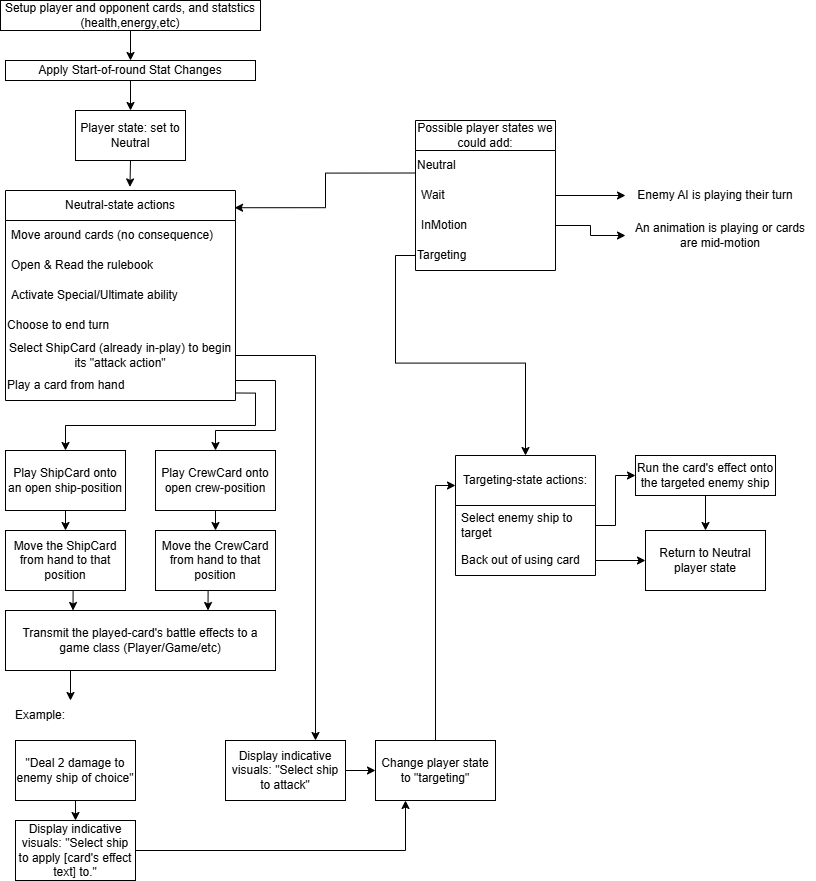

The diagram above was exported from draw.io. Its source (the exported page's mxGraphModel, read from the mxfile embedded in the PNG):
<mxGraphModel dx="2100" dy="1114" grid="1" gridSize="10" guides="1" tooltips="1" connect="1" arrows="1" fold="1" page="1" pageScale="1" pageWidth="850" pageHeight="1100" math="0" shadow="0">
  <root>
    <mxCell id="0" />
    <mxCell id="1" parent="0" />
    <mxCell id="ViiCvAy8uVRh4VzrSgXX-34" style="edgeStyle=orthogonalEdgeStyle;rounded=0;orthogonalLoop=1;jettySize=auto;html=1;exitX=0.5;exitY=1;exitDx=0;exitDy=0;entryX=0.5;entryY=0;entryDx=0;entryDy=0;" edge="1" parent="1" source="ViiCvAy8uVRh4VzrSgXX-1" target="ViiCvAy8uVRh4VzrSgXX-2">
      <mxGeometry relative="1" as="geometry" />
    </mxCell>
    <mxCell id="ViiCvAy8uVRh4VzrSgXX-1" value="Setup player and opponent cards, and statstics (health,energy,etc)" style="rounded=0;whiteSpace=wrap;html=1;" vertex="1" parent="1">
      <mxGeometry x="35" y="10" width="260" height="30" as="geometry" />
    </mxCell>
    <mxCell id="ViiCvAy8uVRh4VzrSgXX-37" style="edgeStyle=orthogonalEdgeStyle;rounded=0;orthogonalLoop=1;jettySize=auto;html=1;exitX=0.5;exitY=1;exitDx=0;exitDy=0;entryX=0.5;entryY=0;entryDx=0;entryDy=0;" edge="1" parent="1" source="ViiCvAy8uVRh4VzrSgXX-2" target="ViiCvAy8uVRh4VzrSgXX-4">
      <mxGeometry relative="1" as="geometry" />
    </mxCell>
    <mxCell id="ViiCvAy8uVRh4VzrSgXX-2" value="Apply Start-of-round Stat Changes" style="rounded=0;whiteSpace=wrap;html=1;" vertex="1" parent="1">
      <mxGeometry x="40" y="70" width="250" height="20" as="geometry" />
    </mxCell>
    <mxCell id="ViiCvAy8uVRh4VzrSgXX-4" value="Player state: set to Neutral" style="rounded=0;whiteSpace=wrap;html=1;" vertex="1" parent="1">
      <mxGeometry x="110" y="120" width="110" height="50" as="geometry" />
    </mxCell>
    <mxCell id="ViiCvAy8uVRh4VzrSgXX-6" value="Neutral-state actions" style="swimlane;fontStyle=0;childLayout=stackLayout;horizontal=1;startSize=30;horizontalStack=0;resizeParent=1;resizeParentMax=0;resizeLast=0;collapsible=1;marginBottom=0;whiteSpace=wrap;html=1;" vertex="1" parent="1">
      <mxGeometry x="40" y="200" width="230" height="210" as="geometry">
        <mxRectangle x="40" y="200" width="150" height="30" as="alternateBounds" />
      </mxGeometry>
    </mxCell>
    <mxCell id="ViiCvAy8uVRh4VzrSgXX-7" value="Move around cards (no consequence)" style="text;strokeColor=none;fillColor=none;align=left;verticalAlign=middle;spacingLeft=4;spacingRight=4;overflow=hidden;points=[[0,0.5],[1,0.5]];portConstraint=eastwest;rotatable=0;whiteSpace=wrap;html=1;" vertex="1" parent="ViiCvAy8uVRh4VzrSgXX-6">
      <mxGeometry y="30" width="230" height="30" as="geometry" />
    </mxCell>
    <mxCell id="ViiCvAy8uVRh4VzrSgXX-8" value="Open &amp;amp; Read the rulebook" style="text;strokeColor=none;fillColor=none;align=left;verticalAlign=middle;spacingLeft=4;spacingRight=4;overflow=hidden;points=[[0,0.5],[1,0.5]];portConstraint=eastwest;rotatable=0;whiteSpace=wrap;html=1;" vertex="1" parent="ViiCvAy8uVRh4VzrSgXX-6">
      <mxGeometry y="60" width="230" height="30" as="geometry" />
    </mxCell>
    <mxCell id="ViiCvAy8uVRh4VzrSgXX-9" value="Activate Special/Ultimate ability" style="text;strokeColor=none;fillColor=none;align=left;verticalAlign=middle;spacingLeft=4;spacingRight=4;overflow=hidden;points=[[0,0.5],[1,0.5]];portConstraint=eastwest;rotatable=0;whiteSpace=wrap;html=1;" vertex="1" parent="ViiCvAy8uVRh4VzrSgXX-6">
      <mxGeometry y="90" width="230" height="30" as="geometry" />
    </mxCell>
    <mxCell id="ViiCvAy8uVRh4VzrSgXX-10" value="Choose to end turn" style="text;html=1;align=left;verticalAlign=middle;whiteSpace=wrap;rounded=0;" vertex="1" parent="ViiCvAy8uVRh4VzrSgXX-6">
      <mxGeometry y="120" width="230" height="30" as="geometry" />
    </mxCell>
    <mxCell id="ViiCvAy8uVRh4VzrSgXX-45" value="Select ShipCard (already in-play) to begin its &quot;attack action&quot;" style="text;html=1;align=center;verticalAlign=middle;whiteSpace=wrap;rounded=0;" vertex="1" parent="ViiCvAy8uVRh4VzrSgXX-6">
      <mxGeometry y="150" width="230" height="30" as="geometry" />
    </mxCell>
    <mxCell id="ViiCvAy8uVRh4VzrSgXX-11" value="Play a card from hand" style="text;html=1;align=left;verticalAlign=middle;whiteSpace=wrap;rounded=0;" vertex="1" parent="ViiCvAy8uVRh4VzrSgXX-6">
      <mxGeometry y="180" width="230" height="30" as="geometry" />
    </mxCell>
    <mxCell id="ViiCvAy8uVRh4VzrSgXX-41" style="edgeStyle=orthogonalEdgeStyle;rounded=0;orthogonalLoop=1;jettySize=auto;html=1;exitX=0.5;exitY=1;exitDx=0;exitDy=0;entryX=0.5;entryY=0;entryDx=0;entryDy=0;" edge="1" parent="1" source="ViiCvAy8uVRh4VzrSgXX-13" target="ViiCvAy8uVRh4VzrSgXX-14">
      <mxGeometry relative="1" as="geometry" />
    </mxCell>
    <mxCell id="ViiCvAy8uVRh4VzrSgXX-13" value="Play ShipCard onto an open ship-position" style="rounded=0;whiteSpace=wrap;html=1;" vertex="1" parent="1">
      <mxGeometry x="40" y="460" width="120" height="60" as="geometry" />
    </mxCell>
    <mxCell id="ViiCvAy8uVRh4VzrSgXX-43" style="edgeStyle=orthogonalEdgeStyle;rounded=0;orthogonalLoop=1;jettySize=auto;html=1;exitX=0.5;exitY=1;exitDx=0;exitDy=0;entryX=0.25;entryY=0;entryDx=0;entryDy=0;" edge="1" parent="1" source="ViiCvAy8uVRh4VzrSgXX-14" target="ViiCvAy8uVRh4VzrSgXX-17">
      <mxGeometry relative="1" as="geometry" />
    </mxCell>
    <mxCell id="ViiCvAy8uVRh4VzrSgXX-14" value="Move the ShipCard from hand to that position" style="rounded=0;whiteSpace=wrap;html=1;" vertex="1" parent="1">
      <mxGeometry x="40" y="540" width="120" height="60" as="geometry" />
    </mxCell>
    <mxCell id="ViiCvAy8uVRh4VzrSgXX-42" style="edgeStyle=orthogonalEdgeStyle;rounded=0;orthogonalLoop=1;jettySize=auto;html=1;exitX=0.5;exitY=1;exitDx=0;exitDy=0;entryX=0.5;entryY=0;entryDx=0;entryDy=0;" edge="1" parent="1" source="ViiCvAy8uVRh4VzrSgXX-15" target="ViiCvAy8uVRh4VzrSgXX-16">
      <mxGeometry relative="1" as="geometry" />
    </mxCell>
    <mxCell id="ViiCvAy8uVRh4VzrSgXX-15" value="Play CrewCard onto open crew-position" style="rounded=0;whiteSpace=wrap;html=1;" vertex="1" parent="1">
      <mxGeometry x="190" y="460" width="120" height="60" as="geometry" />
    </mxCell>
    <mxCell id="ViiCvAy8uVRh4VzrSgXX-44" style="edgeStyle=orthogonalEdgeStyle;rounded=0;orthogonalLoop=1;jettySize=auto;html=1;exitX=0.5;exitY=1;exitDx=0;exitDy=0;entryX=0.75;entryY=0;entryDx=0;entryDy=0;" edge="1" parent="1" source="ViiCvAy8uVRh4VzrSgXX-16" target="ViiCvAy8uVRh4VzrSgXX-17">
      <mxGeometry relative="1" as="geometry" />
    </mxCell>
    <mxCell id="ViiCvAy8uVRh4VzrSgXX-16" value="Move the CrewCard from hand to that position" style="rounded=0;whiteSpace=wrap;html=1;" vertex="1" parent="1">
      <mxGeometry x="190" y="540" width="120" height="60" as="geometry" />
    </mxCell>
    <mxCell id="ViiCvAy8uVRh4VzrSgXX-46" style="edgeStyle=orthogonalEdgeStyle;rounded=0;orthogonalLoop=1;jettySize=auto;html=1;exitX=0.25;exitY=1;exitDx=0;exitDy=0;entryX=1;entryY=0;entryDx=0;entryDy=0;" edge="1" parent="1" source="ViiCvAy8uVRh4VzrSgXX-17" target="ViiCvAy8uVRh4VzrSgXX-19">
      <mxGeometry relative="1" as="geometry" />
    </mxCell>
    <mxCell id="ViiCvAy8uVRh4VzrSgXX-17" value="Transmit the played-card's battle effects to a game class (Player/Game/etc)" style="rounded=0;whiteSpace=wrap;html=1;" vertex="1" parent="1">
      <mxGeometry x="40" y="620" width="270" height="60" as="geometry" />
    </mxCell>
    <mxCell id="ViiCvAy8uVRh4VzrSgXX-32" style="edgeStyle=orthogonalEdgeStyle;rounded=0;orthogonalLoop=1;jettySize=auto;html=1;exitX=0.5;exitY=1;exitDx=0;exitDy=0;entryX=0.5;entryY=0;entryDx=0;entryDy=0;" edge="1" parent="1" source="ViiCvAy8uVRh4VzrSgXX-18" target="ViiCvAy8uVRh4VzrSgXX-21">
      <mxGeometry relative="1" as="geometry" />
    </mxCell>
    <mxCell id="ViiCvAy8uVRh4VzrSgXX-18" value="&quot;Deal 2 damage to enemy ship of choice&quot;" style="rounded=0;whiteSpace=wrap;html=1;" vertex="1" parent="1">
      <mxGeometry x="50" y="750" width="120" height="60" as="geometry" />
    </mxCell>
    <mxCell id="ViiCvAy8uVRh4VzrSgXX-19" value="Example:" style="text;html=1;align=center;verticalAlign=middle;whiteSpace=wrap;rounded=0;" vertex="1" parent="1">
      <mxGeometry x="45" y="710" width="60" height="30" as="geometry" />
    </mxCell>
    <mxCell id="ViiCvAy8uVRh4VzrSgXX-92" style="edgeStyle=orthogonalEdgeStyle;rounded=0;orthogonalLoop=1;jettySize=auto;html=1;exitX=1;exitY=0.5;exitDx=0;exitDy=0;entryX=0.25;entryY=1;entryDx=0;entryDy=0;" edge="1" parent="1" source="ViiCvAy8uVRh4VzrSgXX-21" target="ViiCvAy8uVRh4VzrSgXX-85">
      <mxGeometry relative="1" as="geometry" />
    </mxCell>
    <mxCell id="ViiCvAy8uVRh4VzrSgXX-21" value="Display indicative visuals: &quot;Select ship to apply [card's effect text] to.&quot;" style="rounded=0;whiteSpace=wrap;html=1;" vertex="1" parent="1">
      <mxGeometry x="50" y="830" width="120" height="60" as="geometry" />
    </mxCell>
    <mxCell id="ViiCvAy8uVRh4VzrSgXX-38" style="edgeStyle=orthogonalEdgeStyle;rounded=0;orthogonalLoop=1;jettySize=auto;html=1;exitX=0.5;exitY=1;exitDx=0;exitDy=0;entryX=0.541;entryY=-0.017;entryDx=0;entryDy=0;entryPerimeter=0;" edge="1" parent="1" source="ViiCvAy8uVRh4VzrSgXX-4" target="ViiCvAy8uVRh4VzrSgXX-6">
      <mxGeometry relative="1" as="geometry" />
    </mxCell>
    <mxCell id="ViiCvAy8uVRh4VzrSgXX-39" style="edgeStyle=orthogonalEdgeStyle;rounded=0;orthogonalLoop=1;jettySize=auto;html=1;exitX=1;exitY=0.75;exitDx=0;exitDy=0;entryX=0.5;entryY=0;entryDx=0;entryDy=0;" edge="1" parent="1" source="ViiCvAy8uVRh4VzrSgXX-11" target="ViiCvAy8uVRh4VzrSgXX-13">
      <mxGeometry relative="1" as="geometry" />
    </mxCell>
    <mxCell id="ViiCvAy8uVRh4VzrSgXX-40" style="edgeStyle=orthogonalEdgeStyle;rounded=0;orthogonalLoop=1;jettySize=auto;html=1;exitX=1;exitY=0.25;exitDx=0;exitDy=0;entryX=0.5;entryY=0;entryDx=0;entryDy=0;" edge="1" parent="1" source="ViiCvAy8uVRh4VzrSgXX-11" target="ViiCvAy8uVRh4VzrSgXX-15">
      <mxGeometry relative="1" as="geometry">
        <Array as="points">
          <mxPoint x="270" y="390" />
          <mxPoint x="310" y="390" />
          <mxPoint x="310" y="440" />
          <mxPoint x="250" y="440" />
        </Array>
      </mxGeometry>
    </mxCell>
    <mxCell id="ViiCvAy8uVRh4VzrSgXX-89" style="edgeStyle=orthogonalEdgeStyle;rounded=0;orthogonalLoop=1;jettySize=auto;html=1;exitX=1;exitY=0.5;exitDx=0;exitDy=0;entryX=0;entryY=0.5;entryDx=0;entryDy=0;" edge="1" parent="1" source="ViiCvAy8uVRh4VzrSgXX-49" target="ViiCvAy8uVRh4VzrSgXX-85">
      <mxGeometry relative="1" as="geometry" />
    </mxCell>
    <mxCell id="ViiCvAy8uVRh4VzrSgXX-49" value="Display indicative visuals: &quot;Select ship to attack&quot;" style="rounded=0;whiteSpace=wrap;html=1;" vertex="1" parent="1">
      <mxGeometry x="260" y="750" width="120" height="60" as="geometry" />
    </mxCell>
    <mxCell id="ViiCvAy8uVRh4VzrSgXX-62" value="Possible player states we could add:" style="swimlane;fontStyle=0;childLayout=stackLayout;horizontal=1;startSize=30;horizontalStack=0;resizeParent=1;resizeParentMax=0;resizeLast=0;collapsible=1;marginBottom=0;whiteSpace=wrap;html=1;textDirection=ltr;verticalAlign=middle;" vertex="1" parent="1">
      <mxGeometry x="450" y="130" width="140" height="150" as="geometry" />
    </mxCell>
    <mxCell id="ViiCvAy8uVRh4VzrSgXX-70" value="Neutral" style="text;html=1;align=left;verticalAlign=middle;whiteSpace=wrap;rounded=0;" vertex="1" parent="ViiCvAy8uVRh4VzrSgXX-62">
      <mxGeometry y="30" width="140" height="30" as="geometry" />
    </mxCell>
    <mxCell id="ViiCvAy8uVRh4VzrSgXX-64" value="Wait" style="text;strokeColor=none;fillColor=none;align=left;verticalAlign=middle;spacingLeft=4;spacingRight=4;overflow=hidden;points=[[0,0.5],[1,0.5]];portConstraint=eastwest;rotatable=0;whiteSpace=wrap;html=1;" vertex="1" parent="ViiCvAy8uVRh4VzrSgXX-62">
      <mxGeometry y="60" width="140" height="30" as="geometry" />
    </mxCell>
    <mxCell id="ViiCvAy8uVRh4VzrSgXX-65" value="InMotion" style="text;strokeColor=none;fillColor=none;align=left;verticalAlign=middle;spacingLeft=4;spacingRight=4;overflow=hidden;points=[[0,0.5],[1,0.5]];portConstraint=eastwest;rotatable=0;whiteSpace=wrap;html=1;" vertex="1" parent="ViiCvAy8uVRh4VzrSgXX-62">
      <mxGeometry y="90" width="140" height="30" as="geometry" />
    </mxCell>
    <mxCell id="ViiCvAy8uVRh4VzrSgXX-71" value="Targeting" style="text;html=1;align=left;verticalAlign=middle;whiteSpace=wrap;rounded=0;" vertex="1" parent="ViiCvAy8uVRh4VzrSgXX-62">
      <mxGeometry y="120" width="140" height="30" as="geometry" />
    </mxCell>
    <mxCell id="ViiCvAy8uVRh4VzrSgXX-72" style="edgeStyle=orthogonalEdgeStyle;rounded=0;orthogonalLoop=1;jettySize=auto;html=1;exitX=0;exitY=0.75;exitDx=0;exitDy=0;entryX=0.996;entryY=0.082;entryDx=0;entryDy=0;entryPerimeter=0;" edge="1" parent="1" source="ViiCvAy8uVRh4VzrSgXX-70" target="ViiCvAy8uVRh4VzrSgXX-6">
      <mxGeometry relative="1" as="geometry" />
    </mxCell>
    <mxCell id="ViiCvAy8uVRh4VzrSgXX-73" value="Enemy AI is playing their turn" style="text;html=1;align=center;verticalAlign=middle;whiteSpace=wrap;rounded=0;" vertex="1" parent="1">
      <mxGeometry x="660" y="190" width="180" height="30" as="geometry" />
    </mxCell>
    <mxCell id="ViiCvAy8uVRh4VzrSgXX-74" style="edgeStyle=orthogonalEdgeStyle;rounded=0;orthogonalLoop=1;jettySize=auto;html=1;exitX=1;exitY=0.5;exitDx=0;exitDy=0;entryX=0;entryY=0.5;entryDx=0;entryDy=0;" edge="1" parent="1" source="ViiCvAy8uVRh4VzrSgXX-64" target="ViiCvAy8uVRh4VzrSgXX-73">
      <mxGeometry relative="1" as="geometry" />
    </mxCell>
    <mxCell id="ViiCvAy8uVRh4VzrSgXX-75" value="An animation is playing or cards are mid-motion" style="text;html=1;align=center;verticalAlign=middle;whiteSpace=wrap;rounded=0;" vertex="1" parent="1">
      <mxGeometry x="660" y="230" width="190" height="30" as="geometry" />
    </mxCell>
    <mxCell id="ViiCvAy8uVRh4VzrSgXX-76" style="edgeStyle=orthogonalEdgeStyle;rounded=0;orthogonalLoop=1;jettySize=auto;html=1;exitX=1;exitY=0.5;exitDx=0;exitDy=0;entryX=0;entryY=0.5;entryDx=0;entryDy=0;" edge="1" parent="1" source="ViiCvAy8uVRh4VzrSgXX-65" target="ViiCvAy8uVRh4VzrSgXX-75">
      <mxGeometry relative="1" as="geometry" />
    </mxCell>
    <mxCell id="ViiCvAy8uVRh4VzrSgXX-77" value="Targeting-state actions:" style="swimlane;fontStyle=0;childLayout=stackLayout;horizontal=1;startSize=50;horizontalStack=0;resizeParent=1;resizeParentMax=0;resizeLast=0;collapsible=1;marginBottom=0;whiteSpace=wrap;html=1;" vertex="1" parent="1">
      <mxGeometry x="490" y="465" width="140" height="120" as="geometry" />
    </mxCell>
    <mxCell id="ViiCvAy8uVRh4VzrSgXX-78" value="Select enemy ship to target" style="text;strokeColor=none;fillColor=none;align=left;verticalAlign=middle;spacingLeft=4;spacingRight=4;overflow=hidden;points=[[0,0.5],[1,0.5]];portConstraint=eastwest;rotatable=0;whiteSpace=wrap;html=1;" vertex="1" parent="ViiCvAy8uVRh4VzrSgXX-77">
      <mxGeometry y="50" width="140" height="40" as="geometry" />
    </mxCell>
    <mxCell id="ViiCvAy8uVRh4VzrSgXX-79" value="Back out of using card" style="text;strokeColor=none;fillColor=none;align=left;verticalAlign=middle;spacingLeft=4;spacingRight=4;overflow=hidden;points=[[0,0.5],[1,0.5]];portConstraint=eastwest;rotatable=0;whiteSpace=wrap;html=1;" vertex="1" parent="ViiCvAy8uVRh4VzrSgXX-77">
      <mxGeometry y="90" width="140" height="30" as="geometry" />
    </mxCell>
    <mxCell id="ViiCvAy8uVRh4VzrSgXX-80" style="edgeStyle=orthogonalEdgeStyle;rounded=0;orthogonalLoop=1;jettySize=auto;html=1;exitX=0.5;exitY=1;exitDx=0;exitDy=0;entryX=0.5;entryY=0;entryDx=0;entryDy=0;" edge="1" parent="1" source="ViiCvAy8uVRh4VzrSgXX-81" target="ViiCvAy8uVRh4VzrSgXX-82">
      <mxGeometry relative="1" as="geometry" />
    </mxCell>
    <mxCell id="ViiCvAy8uVRh4VzrSgXX-81" value="Run the card's effect onto the targeted enemy ship" style="rounded=0;whiteSpace=wrap;html=1;" vertex="1" parent="1">
      <mxGeometry x="670" y="465" width="140" height="40" as="geometry" />
    </mxCell>
    <mxCell id="ViiCvAy8uVRh4VzrSgXX-82" value="Return to Neutral player state" style="rounded=0;whiteSpace=wrap;html=1;" vertex="1" parent="1">
      <mxGeometry x="680" y="540" width="120" height="60" as="geometry" />
    </mxCell>
    <mxCell id="ViiCvAy8uVRh4VzrSgXX-83" style="edgeStyle=orthogonalEdgeStyle;rounded=0;orthogonalLoop=1;jettySize=auto;html=1;exitX=1;exitY=0.5;exitDx=0;exitDy=0;entryX=0;entryY=0.5;entryDx=0;entryDy=0;" edge="1" parent="1" source="ViiCvAy8uVRh4VzrSgXX-78" target="ViiCvAy8uVRh4VzrSgXX-81">
      <mxGeometry relative="1" as="geometry" />
    </mxCell>
    <mxCell id="ViiCvAy8uVRh4VzrSgXX-84" style="edgeStyle=orthogonalEdgeStyle;rounded=0;orthogonalLoop=1;jettySize=auto;html=1;exitX=1;exitY=0.5;exitDx=0;exitDy=0;entryX=0;entryY=0.5;entryDx=0;entryDy=0;" edge="1" parent="1" source="ViiCvAy8uVRh4VzrSgXX-79" target="ViiCvAy8uVRh4VzrSgXX-82">
      <mxGeometry relative="1" as="geometry" />
    </mxCell>
    <mxCell id="ViiCvAy8uVRh4VzrSgXX-93" style="edgeStyle=orthogonalEdgeStyle;rounded=0;orthogonalLoop=1;jettySize=auto;html=1;exitX=0.5;exitY=0;exitDx=0;exitDy=0;entryX=0;entryY=0.25;entryDx=0;entryDy=0;" edge="1" parent="1" source="ViiCvAy8uVRh4VzrSgXX-85" target="ViiCvAy8uVRh4VzrSgXX-77">
      <mxGeometry relative="1" as="geometry" />
    </mxCell>
    <mxCell id="ViiCvAy8uVRh4VzrSgXX-85" value="Change player state to &quot;targeting&quot;" style="rounded=0;whiteSpace=wrap;html=1;" vertex="1" parent="1">
      <mxGeometry x="410" y="750" width="120" height="60" as="geometry" />
    </mxCell>
    <mxCell id="ViiCvAy8uVRh4VzrSgXX-91" style="edgeStyle=orthogonalEdgeStyle;rounded=0;orthogonalLoop=1;jettySize=auto;html=1;exitX=1;exitY=0.5;exitDx=0;exitDy=0;entryX=0.75;entryY=0;entryDx=0;entryDy=0;" edge="1" parent="1" source="ViiCvAy8uVRh4VzrSgXX-45" target="ViiCvAy8uVRh4VzrSgXX-49">
      <mxGeometry relative="1" as="geometry" />
    </mxCell>
    <mxCell id="ViiCvAy8uVRh4VzrSgXX-94" style="edgeStyle=orthogonalEdgeStyle;rounded=0;orthogonalLoop=1;jettySize=auto;html=1;exitX=0;exitY=0.5;exitDx=0;exitDy=0;entryX=0.5;entryY=0;entryDx=0;entryDy=0;" edge="1" parent="1" source="ViiCvAy8uVRh4VzrSgXX-71" target="ViiCvAy8uVRh4VzrSgXX-77">
      <mxGeometry relative="1" as="geometry" />
    </mxCell>
  </root>
</mxGraphModel>